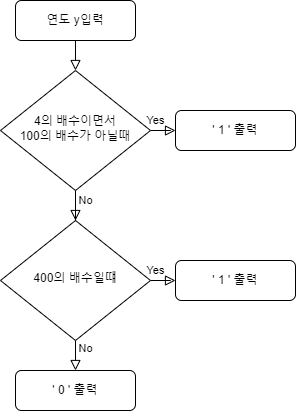

The diagram above was exported from draw.io. Its source (the exported page's mxGraphModel, read from the mxfile embedded in the PNG):
<mxGraphModel dx="462" dy="761" grid="1" gridSize="10" guides="1" tooltips="1" connect="1" arrows="1" fold="1" page="1" pageScale="1" pageWidth="827" pageHeight="1169" math="0" shadow="0">
  <root>
    <mxCell id="WIyWlLk6GJQsqaUBKTNV-0" />
    <mxCell id="WIyWlLk6GJQsqaUBKTNV-1" parent="WIyWlLk6GJQsqaUBKTNV-0" />
    <mxCell id="2vr017SS-9svEVqzugld-0" value="" style="rounded=0;html=1;jettySize=auto;orthogonalLoop=1;fontSize=11;endArrow=block;endFill=0;endSize=8;strokeWidth=1;shadow=0;labelBackgroundColor=none;edgeStyle=orthogonalEdgeStyle;" edge="1" parent="WIyWlLk6GJQsqaUBKTNV-1" source="2vr017SS-9svEVqzugld-1" target="2vr017SS-9svEVqzugld-4">
      <mxGeometry relative="1" as="geometry" />
    </mxCell>
    <mxCell id="2vr017SS-9svEVqzugld-1" value="연도 y입력" style="rounded=1;whiteSpace=wrap;html=1;fontSize=12;glass=0;strokeWidth=1;shadow=0;" vertex="1" parent="WIyWlLk6GJQsqaUBKTNV-1">
      <mxGeometry x="160" y="100" width="120" height="40" as="geometry" />
    </mxCell>
    <mxCell id="2vr017SS-9svEVqzugld-2" value="Yes" style="rounded=0;html=1;jettySize=auto;orthogonalLoop=1;fontSize=11;endArrow=block;endFill=0;endSize=8;strokeWidth=1;shadow=0;labelBackgroundColor=none;edgeStyle=orthogonalEdgeStyle;" edge="1" parent="WIyWlLk6GJQsqaUBKTNV-1" target="2vr017SS-9svEVqzugld-8">
      <mxGeometry x="0.25" y="106" relative="1" as="geometry">
        <mxPoint x="-26" y="-70" as="offset" />
        <mxPoint x="220" y="340" as="sourcePoint" />
        <Array as="points">
          <mxPoint x="220" y="290" />
          <mxPoint x="220" y="290" />
        </Array>
      </mxGeometry>
    </mxCell>
    <mxCell id="2vr017SS-9svEVqzugld-3" value="No" style="edgeStyle=orthogonalEdgeStyle;rounded=0;html=1;jettySize=auto;orthogonalLoop=1;fontSize=11;endArrow=block;endFill=0;endSize=8;strokeWidth=1;shadow=0;labelBackgroundColor=none;" edge="1" parent="WIyWlLk6GJQsqaUBKTNV-1" source="2vr017SS-9svEVqzugld-4" target="2vr017SS-9svEVqzugld-5">
      <mxGeometry x="-1" y="-96" relative="1" as="geometry">
        <mxPoint x="-65" y="-26" as="offset" />
      </mxGeometry>
    </mxCell>
    <mxCell id="2vr017SS-9svEVqzugld-4" value="4의 배수이면서&lt;br&gt;100의 배수가 아닐때" style="rhombus;whiteSpace=wrap;html=1;shadow=0;fontFamily=Helvetica;fontSize=12;align=center;strokeWidth=1;spacing=6;spacingTop=-4;" vertex="1" parent="WIyWlLk6GJQsqaUBKTNV-1">
      <mxGeometry x="145" y="170" width="150" height="120" as="geometry" />
    </mxCell>
    <mxCell id="2vr017SS-9svEVqzugld-5" value="' 1 ' 출력" style="rounded=1;whiteSpace=wrap;html=1;fontSize=12;glass=0;strokeWidth=1;shadow=0;" vertex="1" parent="WIyWlLk6GJQsqaUBKTNV-1">
      <mxGeometry x="320" y="210" width="120" height="40" as="geometry" />
    </mxCell>
    <mxCell id="2vr017SS-9svEVqzugld-6" value="No" style="rounded=0;html=1;jettySize=auto;orthogonalLoop=1;fontSize=11;endArrow=block;endFill=0;endSize=8;strokeWidth=1;shadow=0;labelBackgroundColor=none;edgeStyle=orthogonalEdgeStyle;entryX=0.5;entryY=0;entryDx=0;entryDy=0;" edge="1" parent="WIyWlLk6GJQsqaUBKTNV-1" source="2vr017SS-9svEVqzugld-8" target="2vr017SS-9svEVqzugld-12">
      <mxGeometry x="-0.6667" y="10" relative="1" as="geometry">
        <mxPoint as="offset" />
        <mxPoint x="220" y="460" as="targetPoint" />
      </mxGeometry>
    </mxCell>
    <mxCell id="2vr017SS-9svEVqzugld-7" value="Yes" style="edgeStyle=orthogonalEdgeStyle;rounded=0;html=1;jettySize=auto;orthogonalLoop=1;fontSize=11;endArrow=block;endFill=0;endSize=8;strokeWidth=1;shadow=0;labelBackgroundColor=none;" edge="1" parent="WIyWlLk6GJQsqaUBKTNV-1" source="2vr017SS-9svEVqzugld-8" target="2vr017SS-9svEVqzugld-9">
      <mxGeometry x="0.2727" y="10" relative="1" as="geometry">
        <mxPoint as="offset" />
      </mxGeometry>
    </mxCell>
    <mxCell id="2vr017SS-9svEVqzugld-8" value="400의 배수일떄" style="rhombus;whiteSpace=wrap;html=1;shadow=0;fontFamily=Helvetica;fontSize=12;align=center;strokeWidth=1;spacing=6;spacingTop=-4;" vertex="1" parent="WIyWlLk6GJQsqaUBKTNV-1">
      <mxGeometry x="145" y="320" width="150" height="120" as="geometry" />
    </mxCell>
    <mxCell id="2vr017SS-9svEVqzugld-9" value="' 1 ' 출력" style="rounded=1;whiteSpace=wrap;html=1;fontSize=12;glass=0;strokeWidth=1;shadow=0;" vertex="1" parent="WIyWlLk6GJQsqaUBKTNV-1">
      <mxGeometry x="320" y="360" width="120" height="40" as="geometry" />
    </mxCell>
    <mxCell id="2vr017SS-9svEVqzugld-12" value="' 0 ' 출력" style="rounded=1;whiteSpace=wrap;html=1;fontSize=12;glass=0;strokeWidth=1;shadow=0;" vertex="1" parent="WIyWlLk6GJQsqaUBKTNV-1">
      <mxGeometry x="160" y="470" width="120" height="40" as="geometry" />
    </mxCell>
  </root>
</mxGraphModel>